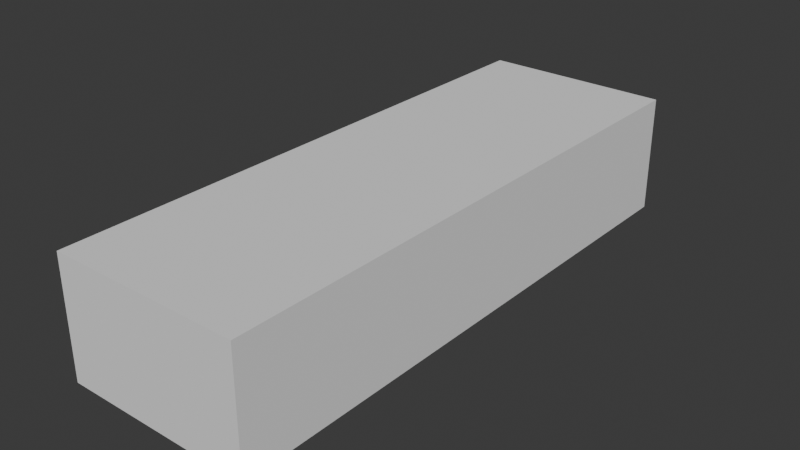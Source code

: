 # Source: Hallway3.blend  (saved by Blender 4.1.23; exported with 4.5.12 LTS)
import bpy
from mathutils import Matrix  # noqa: F401  (used for matrix-valued properties, if any)

bpy.ops.wm.read_factory_settings(use_empty=True)
scene = bpy.context.scene
scene.name = 'Scene'

# ---- collections
col_collection = bpy.data.collections.new('Collection'); scene.collection.children.link(col_collection)

# ---- materials (node trees are filled in below, after node groups)
mat_blendercustommaterial = bpy.data.materials.new('BlenderCustomMaterial')

# ---- material node trees

# ---- world
world_world = bpy.data.worlds.new('World'); scene.world = world_world
world_world.use_nodes = True; world_world.node_tree.nodes.clear()
_N = world_world.node_tree.nodes; _L = world_world.node_tree.links
n0 = _N.new('ShaderNodeOutputWorld'); n0.name = 'World Output'; n0.location = (300, 300)
n1 = _N.new('ShaderNodeBackground'); n1.name = 'Background'; n1.location = (10, 300)
n1.inputs[0].default_value = (0.05088, 0.05088, 0.05088, 1.0)
_L.new(n1.outputs[0], n0.inputs[0])
n0.is_active_output = True
world_world.color = (0.05088, 0.05088, 0.05088)
world_world.use_sun_shadow = False
world_world.sun_shadow_jitter_overblur = 0.0

# ---- meshes
me_cube_001 = bpy.data.meshes.new('Cube.001')
me_cube_001.from_pydata([(-2.0, -6.0, 0.3), (-2.0, -6.0, 2.8), (-2.0, 6.0, 0.3), (-2.0, 6.0, 2.8), (2.0, -6.0, 0.3), (2.0, -6.0, 2.8), (2.0, 6.0, 0.3), (2.0, 6.0, 2.8), (-2.0, -2.0, 2.8), (2.0, -2.0, 2.8), (2.0, -2.0, 0.3), (-2.0, -2.0, 0.3), (-2.0, 2.0, 2.8), (2.0, 2.0, 2.8), (2.0, 2.0, 0.3), (-2.0, 2.0, 0.3)], [], [(10, 4, 5, 9), (15, 2, 3, 12), (8, 9, 5, 1), (11, 0, 4, 10), (15, 11, 10, 14), (12, 13, 9, 8), (0, 11, 8, 1), (6, 14, 13, 7), (3, 7, 13, 12), (2, 15, 14, 6), (0, 1, 5, 4), (9, 13, 14, 10)])
_uv = me_cube_001.uv_layers.new(name='UVMap')
_uv.uv.foreach_set('vector', [0.0, 0.0, 0.0, 1.0, 1.0, 1.0, 1.0, 0.0, 0.0, 1.0, 0.0, 0.0, 1.0, 0.0, 1.0, 1.0, 1.0, 0.0, 0.0, 0.0, 0.0, 1.0, 1.0, 1.0, 1.0, 0.0, 1.0, 1.0, 0.0, 1.0, 0.0, 0.0, 1.0, 0.0, 1.0, 1.0, 0.0, 1.0, 0.0, 0.0, 1.0, 0.0, 0.0, 0.0, 0.0, 1.0, 1.0, 1.0, 0.0, 1.0, 0.0, 0.0, 1.0, 0.0, 1.0, 1.0, 0.0, 0.0, 0.0, 1.0, 1.0, 1.0, 1.0, 0.0, 1.0, 0.0, 0.0, 0.0, 0.0, 1.0, 1.0, 1.0, 0.0, 0.0, 0.0, 1.0, 1.0, 1.0, 1.0, 0.0, 0.0, 1.0, 1.0, 1.0, 1.0, 0.0, 0.0, 0.0, 1.0, 1.0, 1.0, 0.0, 0.0, 0.0, 0.0, 1.0])
me_cube_001.materials.append(mat_blendercustommaterial)
me_cube_001.update()

# ---- objects
ob_cube = bpy.data.objects.new('Cube', me_cube_001)

# ---- transforms, parenting, visibility, modifiers, constraints
ob_cube.location = (0.0, 0.0, 0.0)

# ---- collection membership
col_collection.objects.link(ob_cube)

# ---- scene / render settings (as saved in the file)
scene.frame_start = 1; scene.frame_end = 250; scene.frame_set(1)
scene.render.engine = 'BLENDER_EEVEE_NEXT'
scene.cycles.sampling_pattern = 'TABULATED_SOBOL'
scene.eevee.ray_tracing_options.trace_max_roughness = 0.0
bpy.context.view_layer.update()

# ---- added for rendering (the .blend has no active camera and no usable light): camera, sun
cam_auto = bpy.data.cameras.new('AutoCamera')
cam_auto.lens = 50.0
cam_auto.sensor_width = 36.0
cam_auto.clip_end = 1000.0
ob_auto_camera = bpy.data.objects.new('AutoCamera', cam_auto)
scene.collection.objects.link(ob_auto_camera)
ob_auto_camera.location = (11.9297, -14.3156, 11.0937)
ob_auto_camera.rotation_euler = (1.09748, -7.21219e-08, 0.694738)
scene.camera = ob_auto_camera
light_auto_sun = bpy.data.lights.new('AutoSun', 'SUN')
light_auto_sun.energy = 3.0
light_auto_sun.angle = 0.0523599
ob_auto_sun = bpy.data.objects.new('AutoSun', light_auto_sun)
scene.collection.objects.link(ob_auto_sun)
ob_auto_sun.rotation_euler = (0.872665, 0.174533, 0.523599)
bpy.context.view_layer.update()
